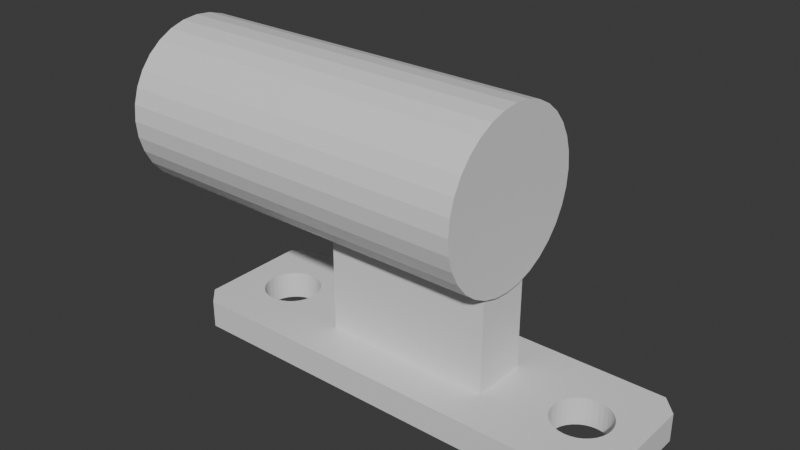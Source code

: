 # Source: barbell-holder.blend  (saved by Blender 4.0.36; exported with 4.5.12 LTS)
import bpy
from mathutils import Matrix  # noqa: F401  (used for matrix-valued properties, if any)

bpy.ops.wm.read_factory_settings(use_empty=True)
scene = bpy.context.scene
scene.name = 'Scene'

# ---- collections
col_collection = bpy.data.collections.new('Collection'); scene.collection.children.link(col_collection)

# ---- materials (node trees are filled in below, after node groups)
mat_material_003 = bpy.data.materials.new('Material.003')
mat_material_003.alpha_threshold = 0.0
mat_material_003.use_transparent_shadow = False
mat_material_003.roughness = 0.5
mat_material_003.line_color = (0.0, 0.0, 0.0, 1.0)

# ---- material node trees
mat_material_003.use_nodes = True; mat_material_003.node_tree.nodes.clear()
_N = mat_material_003.node_tree.nodes; _L = mat_material_003.node_tree.links
n0 = _N.new('ShaderNodeOutputMaterial'); n0.name = 'Material Output'; n0.location = (300, 300)
n1 = _N.new('ShaderNodeBsdfPrincipled'); n1.name = 'Principled BSDF'; n1.location = (10, 300)
n1.inputs[3].default_value = 1.45
_L.new(n1.outputs[0], n0.inputs[0])
n0.is_active_output = True

# ---- world
world_world = bpy.data.worlds.new('World'); scene.world = world_world
world_world.use_nodes = True; world_world.node_tree.nodes.clear()
_N = world_world.node_tree.nodes; _L = world_world.node_tree.links
n0 = _N.new('ShaderNodeOutputWorld'); n0.name = 'World Output'; n0.location = (300, 300)
n1 = _N.new('ShaderNodeBackground'); n1.name = 'Background'; n1.location = (10, 300)
n1.inputs[0].default_value = (0.05088, 0.05088, 0.05088, 1.0)
_L.new(n1.outputs[0], n0.inputs[0])
n0.is_active_output = True
world_world.color = (0.05088, 0.05088, 0.05088)
world_world.use_sun_shadow = False
world_world.sun_shadow_jitter_overblur = 0.0

# ---- meshes
me_cube_007 = bpy.data.meshes.new('Cube.007')
me_cube_007.from_pydata([(0.0009273, 0.3937, 19.46), (1.0, 0.9291, 1.0), (0.7695, 1.0, 1.0), (0.000404, 0.2708, 18.11), (0.7695, 1.0, -1.0), (0.00107, -1.254, 19.46), (1.0, 0.9291, -1.0), (0.235, 0.3937, 19.35), (0.7695, -1.0, 1.0), (0.1818, 0.2708, 18.03), (1.0, -0.9291, 1.0), (0.2352, -1.254, 19.35), (0.4601, 0.3937, 19.01), (1.0, -0.9291, -1.0), (0.3563, 0.2708, 17.76), (0.7695, -1.0, -1.0), (0.4603, -1.254, 19.01), (-0.7572, 1.0, 1.0), (-1.0, 0.9291, 1.0), (0.6676, 0.3937, 18.45), (0.5171, 0.2708, 17.33), (-1.0, 0.9291, -1.0), (-0.7572, 1.0, -1.0), (0.6678, -1.254, 18.45), (-1.0, -0.9291, 1.0), (0.8495, 0.3937, 17.71), (0.658, 0.2708, 16.75), (-0.7572, -1.0, 1.0), (-0.7572, -1.0, -1.0), (0.8496, -1.254, 17.71), (0.9987, 0.3937, 16.8), (-1.0, -0.9291, -1.0), (0.7737, 0.2708, 16.05), (-0.4, 0.75, -1.0), (0.9988, -1.254, 16.8), (-0.3923, 0.7256, -1.0), (1.11, 0.3937, 15.76), (-0.3923, 0.7744, -1.0), (0.8596, 0.2708, 15.24), (-0.3696, 0.7978, -1.0), (1.11, -1.254, 15.76), (-0.3696, 0.7022, -1.0), (1.178, 0.3937, 14.64), (-0.3326, 0.8194, -1.0), (-0.3326, 0.6806, -1.0), (0.9125, 0.2708, 14.37), (1.178, -1.254, 14.64), (-0.2828, 0.8384, -1.0), (-0.2828, 0.6616, -1.0), (1.201, 0.3937, 13.46), (-0.2222, 0.8539, -1.0), (0.9304, 0.2708, 13.46), (1.201, -1.254, 13.46), (-0.2222, 0.6461, -1.0), (1.178, 0.3937, 12.29), (-0.1531, 0.8655, -1.0), (0.9125, 0.2708, 12.56), (-0.1531, 0.6345, -1.0), (1.178, -1.254, 12.29), (-0.07804, 0.6274, -1.0), (0.8596, 0.2708, 11.69), (-0.07804, 0.8726, -1.0), (1.11, 0.3937, 11.17), (0.0, 0.625, -1.0), (1.11, -1.254, 11.17), (0.0, 0.875, -1.0), (0.07804, 0.6274, -1.0), (0.9987, 0.3937, 10.13), (0.7737, 0.2708, 10.88), (0.07804, 0.8726, -1.0), (0.9988, -1.254, 10.13), (0.1531, 0.6345, -1.0), (0.8495, 0.3937, 9.222), (0.1531, 0.8655, -1.0), (0.2222, 0.6461, -1.0), (0.658, 0.2708, 10.18), (0.2222, 0.8539, -1.0), (0.8496, -1.254, 9.222), (0.6676, 0.3937, 8.476), (0.3326, 0.6806, -1.0), (0.3326, 0.8194, -1.0), (0.5171, 0.2708, 9.599), (0.6678, -1.254, 8.476), (0.4, 0.75, -1.0), (0.3923, 0.7744, -1.0), (0.4601, 0.3937, 7.922), (0.3923, 0.7256, -1.0), (0.3563, 0.2708, 9.169), (0.3696, 0.7978, -1.0), (0.4603, -1.254, 7.922), (0.3696, 0.7022, -1.0), (0.1818, 0.2708, 8.904), (0.235, 0.3937, 7.58), (0.2828, 0.8384, -1.0), (0.2352, -1.254, 7.58), (0.2828, 0.6616, -1.0), (-0.4, -0.75, -1.0), (0.0009275, 0.3937, 7.465), (-0.3923, -0.7744, -1.0), (0.000404, 0.2708, 8.815), (0.00107, -1.254, 7.465), (-0.3923, -0.7256, -1.0), (-0.2332, 0.3937, 7.58), (-0.3696, -0.7978, -1.0), (-0.181, 0.2708, 8.904), (-0.3696, -0.7022, -1.0), (-0.233, -1.254, 7.58), (-0.3326, -0.8194, -1.0), (-0.3326, -0.6806, -1.0), (-0.4583, 0.3937, 7.922), (-0.3555, 0.2708, 9.169), (-0.2828, -0.8384, -1.0), (-0.2828, -0.6616, -1.0), (-0.4582, -1.254, 7.922), (-0.6658, 0.3937, 8.476), (-0.2222, -0.8539, -1.0), (-0.5163, 0.2708, 9.599), (-0.2222, -0.6461, -1.0), (-0.1531, -0.8655, -1.0), (-0.6656, -1.254, 8.476), (-0.1531, -0.6345, -1.0), (-0.8476, 0.3937, 9.222), (-0.07804, -0.8726, -1.0), (-0.6572, 0.2708, 10.18), (-0.8475, -1.254, 9.222), (-0.07804, -0.6274, -1.0), (0.07804, -0.8726, -1.0), (-0.9968, 0.3937, 10.13), (0.07804, -0.6274, -1.0), (-0.7729, 0.2708, 10.88), (-0.9967, -1.254, 10.13), (0.2828, -0.8384, -1.0), (0.2828, -0.6616, -1.0), (-1.108, 0.3937, 11.17), (-0.8588, 0.2708, 11.69), (0.2222, -0.8539, -1.0), (-1.108, -1.254, 11.17), (0.2222, -0.6461, -1.0), (-1.176, 0.3937, 12.29), (0.1531, -0.8655, -1.0), (0.1531, -0.6345, -1.0), (-0.9117, 0.2708, 12.56), (0.3326, -0.8194, -1.0), (-1.176, -1.254, 12.29), (0.3326, -0.6806, -1.0), (-1.199, 0.3937, 13.46), (0.3696, -0.7978, -1.0), (-0.9296, 0.2708, 13.46), (0.3696, -0.7022, -1.0), (-1.199, -1.254, 13.46), (0.4, -0.75, -1.0), (-1.176, 0.3937, 14.64), (0.3923, -0.7744, -1.0), (-0.9117, 0.2708, 14.37), (0.3923, -0.7256, -1.0), (-1.176, -1.254, 14.64), (0.0, -0.625, -1.0), (-1.108, 0.3937, 15.76), (0.0, -0.875, -1.0), (-0.8588, 0.2708, 15.24), (-1.108, -1.254, 15.76), (-0.4, 0.75, 1.0), (-0.9968, 0.3937, 16.8), (-0.3923, 0.7256, 1.0), (-0.3923, 0.7744, 1.0), (-0.7729, 0.2708, 16.05), (-0.9967, -1.254, 16.8), (-0.3696, 0.7978, 1.0), (-0.3696, 0.7022, 1.0), (-0.8476, 0.3937, 17.71), (-0.3326, 0.8194, 1.0), (-0.6572, 0.2708, 16.75), (-0.3326, 0.6806, 1.0), (-0.8475, -1.254, 17.71), (-0.6658, 0.3937, 18.45), (-0.2828, 0.8384, 1.0), (-0.2828, 0.6616, 1.0), (-0.5163, 0.2708, 17.33), (-0.2222, 0.8539, 1.0), (-0.6656, -1.254, 18.45), (-0.2222, 0.6461, 1.0), (-0.4583, 0.3937, 19.01), (-0.1531, 0.8655, 1.0), (-0.3555, 0.2708, 17.76), (-0.1531, 0.6345, 1.0), (-0.4582, -1.254, 19.01), (-0.2332, 0.3937, 19.35), (0.0, 0.625, 1.0), (-0.181, 0.2708, 18.03), (-0.07804, 0.8726, 1.0), (-0.233, -1.254, 19.35), (-0.07804, 0.6274, 1.0), (-0.7722, -1.254, 16.05), (0.07804, 0.6274, 1.0), (0.0, 0.875, 1.0), (-0.6565, -1.254, 16.75), (0.1531, 0.6345, 1.0), (-0.1804, -1.254, 18.03), (0.07804, 0.8726, 1.0), (-0.3548, -1.254, 17.76), (0.2222, 0.6461, 1.0), (-0.5156, -1.254, 17.33), (-0.8581, -1.254, 11.69), (0.1531, 0.8655, 1.0), (-0.9111, -1.254, 12.56), (0.2828, 0.6616, 1.0), (-0.5156, -1.254, 9.599), (0.2828, 0.8384, 1.0), (0.2222, 0.8539, 1.0), (-0.6565, -1.254, 10.18), (-0.7722, -1.254, 10.88), (0.3326, 0.6806, 1.0), (0.3326, 0.8194, 1.0), (0.1825, -1.254, 8.904), (0.357, -1.254, 9.169), (0.3696, 0.7022, 1.0), (0.3696, 0.7978, 1.0), (0.6587, -1.254, 10.18), (0.4, 0.75, 1.0), (0.7743, -1.254, 10.88), (0.5178, -1.254, 9.599), (0.3923, 0.7256, 1.0), (0.5178, -1.254, 17.33), (0.3923, 0.7744, 1.0), (0.6587, -1.254, 16.75), (-0.4, -0.75, 1.0), (0.8603, -1.254, 15.24), (-0.3923, -0.7744, 1.0), (-0.3923, -0.7256, 1.0), (0.9132, -1.254, 14.37), (-0.3696, -0.7022, 1.0), (0.7743, -1.254, 16.05), (-0.9289, -1.254, 13.46), (-0.3696, -0.7978, 1.0), (-0.8581, -1.254, 15.24), (-0.3326, -0.6806, 1.0), (-0.9111, -1.254, 14.37), (-0.3326, -0.8194, 1.0), (-0.3548, -1.254, 9.169), (-0.2828, -0.6616, 1.0), (0.00107, -1.254, 18.11), (-0.2828, -0.8384, 1.0), (-0.2222, -0.6461, 1.0), (0.1825, -1.254, 18.03), (0.00107, -1.254, 8.815), (-0.2222, -0.8539, 1.0), (-0.1804, -1.254, 8.904), (-0.1531, -0.6345, 1.0), (0.357, -1.254, 17.76), (-0.1531, -0.8655, 1.0), (-0.07804, -0.6274, 1.0), (0.8603, -1.254, 11.69), (0.9311, -1.254, 13.46), (-0.07804, -0.8726, 1.0), (0.0, -0.625, 1.0), (0.9132, -1.254, 12.56), (0.0, -0.875, 1.0), (0.07804, -0.6274, 1.0), (0.07804, -0.8726, 1.0), (0.1531, -0.6345, 1.0), (0.1531, -0.8655, 1.0), (0.2828, -0.8384, 1.0), (0.2222, -0.6461, 1.0), (0.2222, -0.8539, 1.0), (0.3326, -0.8194, 1.0), (0.2828, -0.6616, 1.0), (0.3696, -0.7978, 1.0), (0.3326, -0.6806, 1.0), (0.3696, -0.7022, 1.0), (0.4, -0.75, 1.0), (0.3923, -0.7256, 1.0), (0.3923, -0.7744, 1.0), (0.4, 0.375, 1.0), (0.4, -0.375, 1.0), (0.0, -0.375, 1.0), (0.0, 0.375, 1.0), (-0.4, -0.375, 1.0), (-0.4, 0.375, 1.0), (-0.4, -0.375, 7.833), (-0.4, 0.375, 7.833), (0.4, 0.375, 7.83), (0.4, -0.375, 7.83), (-0.2331, -0.375, 7.58), (0.0009939, -0.375, 7.465), (0.2351, -0.375, 7.58), (-0.2332, 0.375, 7.58), (0.0009291, 0.375, 7.465), (0.235, 0.375, 7.58)], [], [(39, 37, 22, 4, 6, 83, 84, 88, 80, 93, 76, 73, 69, 65, 61, 55, 50, 47, 43), (86, 83, 6, 13, 15, 152, 150, 154, 148, 144, 132, 137, 140, 128, 156, 125, 120, 117, 112, 108, 105, 101, 96, 31, 21, 22, 37, 33, 35, 41, 44, 48, 53, 57, 59, 63, 66, 71, 74, 95, 79, 90), (146, 152, 15, 28, 31, 96, 98, 103, 107, 111, 115, 118, 122, 158, 126, 139, 135, 131, 142), (31, 24, 18, 21), (15, 8, 27, 28), (216, 223, 2, 17, 18, 161, 164, 167, 170, 175, 178, 182, 189, 194, 198, 203, 208, 207, 212), (233, 227, 27, 8, 10, 269, 271, 266, 264, 261, 263, 260, 258, 256, 253, 249, 245, 241, 237), (273, 274, 254, 257, 259, 262, 265, 267, 268, 270, 269, 10, 1, 2, 223, 218, 221, 215, 211, 205, 200, 196, 193, 187, 275, 272), (277, 275, 187, 191, 184, 180, 176, 172, 168, 163, 161, 18, 24, 27, 227, 225, 228, 230, 235, 239, 242, 247, 250, 254, 274, 276), (6, 1, 10, 13), (1, 6, 4, 2), (28, 27, 24, 31), (8, 15, 13, 10), (17, 22, 21, 18), (22, 17, 2, 4), (83, 86, 221, 218), (86, 90, 215, 221), (90, 79, 211, 215), (79, 95, 205, 211), (95, 74, 200, 205), (74, 71, 196, 200), (71, 66, 193, 196), (66, 63, 187, 193), (63, 59, 191, 187), (59, 57, 184, 191), (57, 53, 180, 184), (53, 48, 176, 180), (48, 44, 172, 176), (44, 41, 168, 172), (168, 41, 35, 163), (163, 35, 33, 161), (161, 33, 37, 164), (164, 37, 39, 167), (167, 39, 43, 170), (170, 43, 47, 175), (175, 47, 50, 178), (178, 50, 55, 182), (182, 55, 61, 189), (189, 61, 65, 194), (194, 65, 69, 198), (198, 69, 73, 203), (203, 73, 76, 208), (208, 76, 93, 207), (207, 93, 80, 212), (212, 80, 88, 216), (88, 84, 223, 216), (84, 83, 218, 223), (150, 152, 271, 269), (152, 146, 266, 271), (146, 142, 264, 266), (142, 131, 261, 264), (131, 135, 263, 261), (135, 139, 260, 263), (139, 126, 258, 260), (126, 158, 256, 258), (158, 122, 253, 256), (122, 118, 249, 253), (118, 115, 245, 249), (115, 111, 241, 245), (111, 107, 237, 241), (107, 103, 233, 237), (233, 103, 98, 227), (227, 98, 96, 225), (225, 96, 101, 228), (228, 101, 105, 230), (230, 105, 108, 235), (235, 108, 112, 239), (239, 112, 117, 242), (242, 117, 120, 247), (247, 120, 125, 250), (250, 125, 156, 254), (254, 156, 128, 257), (257, 128, 140, 259), (259, 140, 137, 262), (262, 137, 132, 265), (265, 132, 144, 267), (267, 144, 148, 268), (148, 154, 270, 268), (154, 150, 269, 270), (277, 276, 278, 279), (272, 273, 281, 280), (273, 276, 278, 282, 283, 284, 281), (279, 277, 272, 280, 287, 286, 285), (0, 5, 11, 7), (7, 11, 16, 12), (12, 16, 23, 19), (19, 23, 29, 25), (25, 29, 34, 30), (30, 34, 40, 36), (36, 40, 46, 42), (42, 46, 52, 49), (49, 52, 58, 54), (54, 58, 64, 62), (62, 64, 70, 67), (67, 70, 77, 72), (72, 77, 82, 78), (78, 82, 89, 85), (287, 92, 85, 89, 94, 284, 281, 280), (97, 92, 287, 286), (94, 100, 283, 284), (100, 106, 282, 283), (102, 97, 286, 285), (106, 113, 109, 102, 285, 279, 278, 282), (109, 113, 119, 114), (114, 119, 124, 121), (121, 124, 130, 127), (127, 130, 136, 133), (133, 136, 143, 138), (138, 143, 149, 145), (145, 149, 155, 151), (151, 155, 160, 157), (157, 160, 166, 162), (162, 166, 173, 169), (169, 173, 179, 174), (174, 179, 185, 181), (181, 185, 190, 186), (186, 190, 5, 0), (179, 173, 166, 160, 155, 149, 143, 136, 130, 210, 202, 204, 232, 236, 234, 192, 195, 201), (209, 210, 130, 124, 119, 113, 106, 100, 94, 89, 82, 77, 70, 64, 58, 52, 46, 40, 34, 29, 23, 16, 11, 5, 190, 185, 179, 201, 199, 197, 240, 243, 248, 222, 224, 231, 226, 229, 252, 255, 251, 219, 217, 220, 214, 213, 244, 246, 238, 206), (240, 3, 9, 243), (243, 9, 14, 248), (248, 14, 20, 222), (222, 20, 26, 224), (26, 32, 231, 224), (32, 38, 226, 231), (38, 45, 229, 226), (45, 51, 252, 229), (51, 56, 255, 252), (56, 60, 251, 255), (60, 68, 219, 251), (68, 75, 217, 219), (75, 81, 220, 217), (81, 87, 214, 220), (87, 91, 213, 214), (91, 99, 244, 213), (99, 104, 246, 244), (104, 110, 238, 246), (110, 116, 206, 238), (116, 123, 209, 206), (209, 123, 129, 210), (210, 129, 134, 202), (202, 134, 141, 204), (204, 141, 147, 232), (232, 147, 153, 236), (236, 153, 159, 234), (234, 159, 165, 192), (192, 165, 171, 195), (195, 171, 177, 201), (201, 177, 183, 199), (199, 183, 188, 197), (197, 188, 3, 240), (99, 91, 87, 81, 75, 68, 60, 56, 51, 45, 38, 32, 26, 20, 14, 9, 3, 188, 183, 177, 171, 165, 159, 153, 147, 141, 134, 129, 123, 116, 110, 104), (186, 0, 7, 12, 19, 25, 30, 36, 42, 49, 54, 62, 67, 72, 78, 85, 92, 97, 102, 109, 114, 121, 127, 133, 138, 145, 151, 157, 162, 169, 174, 181)])
_uv = me_cube_007.uv_layers.new(name='UVMap')
_uv.uv.foreach_set('vector', [0.1959, 0.5253, 0.1931, 0.5282, 0.1339, 0.5, 0.3661, 0.5, 0.375, 0.5089, 0.3062, 0.5313, 0.3055, 0.5282, 0.3026, 0.5253, 0.2976, 0.5226, 0.2906, 0.5202, 0.2819, 0.5183, 0.2718, 0.5168, 0.2607, 0.5159, 0.2492, 0.5156, 0.2376, 0.5159, 0.2266, 0.5168, 0.2165, 0.5183, 0.2078, 0.5202, 0.2009, 0.5226, 0.3048, 0.5343, 0.3062, 0.5313, 0.375, 0.5089, 0.375, 0.7411, 0.3661, 0.75, 0.3055, 0.7218, 0.3062, 0.7188, 0.3048, 0.7157, 0.3013, 0.7128, 0.296, 0.7101, 0.2889, 0.7077, 0.2804, 0.7058, 0.2708, 0.7043, 0.2603, 0.7034, 0.2494, 0.7031, 0.2385, 0.7034, 0.228, 0.7043, 0.2183, 0.7058, 0.2098, 0.7077, 0.2028, 0.7101, 0.1974, 0.7128, 0.194, 0.7157, 0.1925, 0.7188, 0.125, 0.7411, 0.125, 0.5089, 0.1339, 0.5, 0.1931, 0.5282, 0.1925, 0.5312, 0.194, 0.5343, 0.1974, 0.5372, 0.2028, 0.5399, 0.2098, 0.5423, 0.2183, 0.5442, 0.228, 0.5457, 0.2385, 0.5466, 0.2494, 0.5469, 0.2603, 0.5466, 0.2708, 0.5457, 0.2804, 0.5442, 0.2889, 0.5423, 0.296, 0.5399, 0.3013, 0.5372, 0.3026, 0.7247, 0.3055, 0.7218, 0.3661, 0.75, 0.1339, 0.75, 0.125, 0.7411, 0.1925, 0.7188, 0.1931, 0.7218, 0.1959, 0.7247, 0.2009, 0.7274, 0.2078, 0.7298, 0.2165, 0.7317, 0.2266, 0.7332, 0.2376, 0.7341, 0.2492, 0.7344, 0.2607, 0.7341, 0.2718, 0.7332, 0.2819, 0.7317, 0.2906, 0.7298, 0.2976, 0.7274, 0.375, 0.008861, 0.625, 0.008861, 0.625, 0.2411, 0.375, 0.2411, 0.375, 0.7589, 0.625, 0.7589, 0.625, 0.9911, 0.375, 0.9911, 0.6974, 0.5253, 0.6945, 0.5282, 0.6339, 0.5, 0.8661, 0.5, 0.875, 0.5089, 0.8075, 0.5313, 0.8069, 0.5282, 0.8041, 0.5253, 0.7991, 0.5226, 0.7922, 0.5202, 0.7835, 0.5183, 0.7734, 0.5168, 0.7624, 0.5159, 0.7508, 0.5156, 0.7393, 0.5159, 0.7282, 0.5168, 0.7181, 0.5183, 0.7094, 0.5202, 0.7024, 0.5226, 0.8041, 0.7247, 0.8069, 0.7218, 0.8661, 0.75, 0.6339, 0.75, 0.625, 0.7411, 0.6938, 0.7188, 0.6945, 0.7218, 0.6974, 0.7247, 0.7024, 0.7274, 0.7094, 0.7298, 0.7181, 0.7317, 0.7282, 0.7332, 0.7393, 0.7341, 0.7508, 0.7344, 0.7624, 0.7341, 0.7734, 0.7332, 0.7835, 0.7317, 0.7922, 0.7298, 0.7991, 0.7274, 0.698, 0.6719, 0.7504, 0.6719, 0.7506, 0.7031, 0.7397, 0.7034, 0.7292, 0.7043, 0.7196, 0.7058, 0.7111, 0.7077, 0.704, 0.7101, 0.6987, 0.7128, 0.6952, 0.7157, 0.6938, 0.7188, 0.625, 0.7411, 0.625, 0.5089, 0.6339, 0.5, 0.6945, 0.5282, 0.6938, 0.5312, 0.6952, 0.5343, 0.6987, 0.5372, 0.704, 0.5399, 0.7111, 0.5423, 0.7196, 0.5442, 0.7292, 0.5457, 0.7397, 0.5466, 0.7506, 0.5469, 0.7505, 0.5781, 0.6973, 0.5781, 0.8028, 0.5781, 0.7505, 0.5781, 0.7506, 0.5469, 0.7615, 0.5466, 0.772, 0.5457, 0.7817, 0.5442, 0.7902, 0.5423, 0.7972, 0.5399, 0.8026, 0.5372, 0.806, 0.5343, 0.8075, 0.5313, 0.875, 0.5089, 0.875, 0.7411, 0.8661, 0.75, 0.8069, 0.7218, 0.8075, 0.7187, 0.806, 0.7157, 0.8026, 0.7128, 0.7972, 0.7101, 0.7902, 0.7077, 0.7817, 0.7058, 0.772, 0.7043, 0.7615, 0.7034, 0.7506, 0.7031, 0.7504, 0.6719, 0.8035, 0.6719, 0.375, 0.5089, 0.625, 0.5089, 0.625, 0.7411, 0.375, 0.7411, 0.625, 0.5089, 0.375, 0.5089, 0.375, 0.4911, 0.625, 0.4911, 0.375, 0.0, 0.625, 0.0, 0.625, 0.008861, 0.375, 0.008861, 0.625, 0.7589, 0.375, 0.7589, 0.375, 0.7411, 0.625, 0.7411, 0.625, 0.2589, 0.375, 0.2589, 0.375, 0.2411, 0.625, 0.2411, 0.375, 0.2589, 0.625, 0.2589, 0.625, 0.4911, 0.375, 0.4911, 1.0, 0.7273, 0.9688, 0.7273, 0.9688, 0.7727, 1.0, 0.7727, 0.9688, 0.7273, 0.9375, 0.7273, 0.9375, 0.7727, 0.9688, 0.7727, 0.9375, 0.7273, 0.9062, 0.7273, 0.9062, 0.7727, 0.9375, 0.7727, 0.9062, 0.7273, 0.875, 0.7273, 0.875, 0.7727, 0.9062, 0.7727, 0.875, 0.7273, 0.8438, 0.7273, 0.8438, 0.7727, 0.875, 0.7727, 0.8438, 0.7273, 0.8125, 0.7273, 0.8125, 0.7727, 0.8438, 0.7727, 0.8125, 0.7273, 0.7812, 0.7273, 0.7812, 0.7727, 0.8125, 0.7727, 0.7812, 0.7273, 0.75, 0.7273, 0.75, 0.7727, 0.7812, 0.7727, 0.75, 0.7273, 0.7188, 0.7273, 0.7188, 0.7727, 0.75, 0.7727, 0.7188, 0.7273, 0.6875, 0.7273, 0.6875, 0.7727, 0.7188, 0.7727, 0.6875, 0.7273, 0.6562, 0.7273, 0.6562, 0.7727, 0.6875, 0.7727, 0.6562, 0.7273, 0.625, 0.7273, 0.625, 0.7727, 0.6562, 0.7727, 0.625, 0.7273, 0.5938, 0.7273, 0.5938, 0.7727, 0.625, 0.7727, 0.5938, 0.7273, 0.5625, 0.7273, 0.5625, 0.7727, 0.5938, 0.7727, 0.5625, 0.7727, 0.5625, 0.7273, 0.5312, 0.7273, 0.5312, 0.7727, 0.5312, 0.7727, 0.5312, 0.7273, 0.5, 0.7273, 0.5, 0.7727, 0.5, 0.7727, 0.5, 0.7273, 0.4688, 0.7273, 0.4688, 0.7727, 0.4688, 0.7727, 0.4688, 0.7273, 0.4375, 0.7273, 0.4375, 0.7727, 0.4375, 0.7727, 0.4375, 0.7273, 0.4062, 0.7273, 0.4062, 0.7727, 0.4062, 0.7727, 0.4062, 0.7273, 0.375, 0.7273, 0.375, 0.7727, 0.375, 0.7727, 0.375, 0.7273, 0.3438, 0.7273, 0.3438, 0.7727, 0.3438, 0.7727, 0.3438, 0.7273, 0.3125, 0.7273, 0.3125, 0.7727, 0.3125, 0.7727, 0.3125, 0.7273, 0.2812, 0.7273, 0.2812, 0.7727, 0.2812, 0.7727, 0.2812, 0.7273, 0.25, 0.7273, 0.25, 0.7727, 0.25, 0.7727, 0.25, 0.7273, 0.2188, 0.7273, 0.2188, 0.7727, 0.2188, 0.7727, 0.2188, 0.7273, 0.1875, 0.7273, 0.1875, 0.7727, 0.1875, 0.7727, 0.1875, 0.7273, 0.1562, 0.7273, 0.1562, 0.7727, 0.1562, 0.7727, 0.1562, 0.7273, 0.125, 0.7273, 0.125, 0.7727, 0.125, 0.7727, 0.125, 0.7273, 0.09375, 0.7273, 0.09375, 0.7727, 0.09375, 0.7727, 0.09375, 0.7273, 0.0625, 0.7273, 0.0625, 0.7727, 0.0625, 0.7273, 0.03125, 0.7273, 0.03125, 0.7727, 0.0625, 0.7727, 0.03125, 0.7273, 0.0, 0.7273, 0.0, 0.7727, 0.03125, 0.7727, 1.0, 0.7273, 0.9688, 0.7273, 0.9688, 0.7727, 1.0, 0.7727, 0.9688, 0.7273, 0.9375, 0.7273, 0.9375, 0.7727, 0.9688, 0.7727, 0.9375, 0.7273, 0.9062, 0.7273, 0.9062, 0.7727, 0.9375, 0.7727, 0.9062, 0.7273, 0.875, 0.7273, 0.875, 0.7727, 0.9062, 0.7727, 0.875, 0.7273, 0.8438, 0.7273, 0.8438, 0.7727, 0.875, 0.7727, 0.8438, 0.7273, 0.8125, 0.7273, 0.8125, 0.7727, 0.8438, 0.7727, 0.8125, 0.7273, 0.7812, 0.7273, 0.7812, 0.7727, 0.8125, 0.7727, 0.7812, 0.7273, 0.75, 0.7273, 0.75, 0.7727, 0.7812, 0.7727, 0.75, 0.7273, 0.7188, 0.7273, 0.7188, 0.7727, 0.75, 0.7727, 0.7188, 0.7273, 0.6875, 0.7273, 0.6875, 0.7727, 0.7188, 0.7727, 0.6875, 0.7273, 0.6562, 0.7273, 0.6562, 0.7727, 0.6875, 0.7727, 0.6562, 0.7273, 0.625, 0.7273, 0.625, 0.7727, 0.6562, 0.7727, 0.625, 0.7273, 0.5938, 0.7273, 0.5938, 0.7727, 0.625, 0.7727, 0.5938, 0.7273, 0.5625, 0.7273, 0.5625, 0.7727, 0.5938, 0.7727, 0.5625, 0.7727, 0.5625, 0.7273, 0.5312, 0.7273, 0.5312, 0.7727, 0.5312, 0.7727, 0.5312, 0.7273, 0.5, 0.7273, 0.5, 0.7727, 0.5, 0.7727, 0.5, 0.7273, 0.4688, 0.7273, 0.4688, 0.7727, 0.4688, 0.7727, 0.4688, 0.7273, 0.4375, 0.7273, 0.4375, 0.7727, 0.4375, 0.7727, 0.4375, 0.7273, 0.4062, 0.7273, 0.4062, 0.7727, 0.4062, 0.7727, 0.4062, 0.7273, 0.375, 0.7273, 0.375, 0.7727, 0.375, 0.7727, 0.375, 0.7273, 0.3438, 0.7273, 0.3438, 0.7727, 0.3438, 0.7727, 0.3438, 0.7273, 0.3125, 0.7273, 0.3125, 0.7727, 0.3125, 0.7727, 0.3125, 0.7273, 0.2812, 0.7273, 0.2812, 0.7727, 0.2812, 0.7727, 0.2812, 0.7273, 0.25, 0.7273, 0.25, 0.7727, 0.25, 0.7727, 0.25, 0.7273, 0.2188, 0.7273, 0.2188, 0.7727, 0.2188, 0.7727, 0.2188, 0.7273, 0.1875, 0.7273, 0.1875, 0.7727, 0.1875, 0.7727, 0.1875, 0.7273, 0.1562, 0.7273, 0.1562, 0.7727, 0.1562, 0.7727, 0.1562, 0.7273, 0.125, 0.7273, 0.125, 0.7727, 0.125, 0.7727, 0.125, 0.7273, 0.09375, 0.7273, 0.09375, 0.7727, 0.09375, 0.7727, 0.09375, 0.7273, 0.0625, 0.7273, 0.0625, 0.7727, 0.0625, 0.7273, 0.03125, 0.7273, 0.03125, 0.7727, 0.0625, 0.7727, 0.03125, 0.7273, 0.0, 0.7273, 0.0, 0.7727, 0.03125, 0.7727, 0.0, 0.0, 0.0, 0.0, 0.0, 0.0, 0.0, 0.0, 0.0, 0.0, 0.698, 0.6719, 0.03538, 0.03406, 0.0, 0.0, 0.0, 0.0, 0.0, 0.0, 0.0, 0.0, 0.0, 0.0, 0.0, 0.0, 0.0, 0.0, 0.0, 0.0, 0.0, 0.0, 0.0, 0.0, 0.0, 0.0, 0.0, 0.0, 0.0, 0.0, 0.0, 0.0, 0.0, 0.0, 1.0, 0.5, 1.0, 1.0, 0.9688, 1.0, 0.9688, 0.5, 0.9688, 0.5, 0.9688, 1.0, 0.9375, 1.0, 0.9375, 0.5, 0.9375, 0.5, 0.9375, 1.0, 0.9062, 1.0, 0.9062, 0.5, 0.9062, 0.5, 0.9062, 1.0, 0.875, 1.0, 0.875, 0.5, 0.875, 0.5, 0.875, 1.0, 0.8438, 1.0, 0.8438, 0.5, 0.8438, 0.5, 0.8438, 1.0, 0.8125, 1.0, 0.8125, 0.5, 0.8125, 0.5, 0.8125, 1.0, 0.7812, 1.0, 0.7812, 0.5, 0.7812, 0.5, 0.7812, 1.0, 0.75, 1.0, 0.75, 0.5, 0.75, 0.5, 0.75, 1.0, 0.7188, 1.0, 0.7188, 0.5, 0.7188, 0.5, 0.7188, 1.0, 0.6875, 1.0, 0.6875, 0.5, 0.6875, 0.5, 0.6875, 1.0, 0.6562, 1.0, 0.6562, 0.5, 0.6562, 0.5, 0.6562, 1.0, 0.625, 1.0, 0.625, 0.5, 0.625, 0.5, 0.625, 1.0, 0.5938, 1.0, 0.5938, 0.5, 0.5938, 0.5, 0.5938, 1.0, 0.5625, 1.0, 0.5625, 0.5, 0.5312, 0.5057, 0.5312, 0.5, 0.5625, 0.5, 0.5625, 1.0, 0.5312, 1.0, 0.5312, 0.7333, 0.5541, 0.7333, 0.5542, 0.5057, 0.5, 0.5, 0.5312, 0.5, 0.5312, 0.5057, 0.5, 0.5057, 0.5312, 1.0, 0.5, 1.0, 0.5, 0.7333, 0.5312, 0.7333, 0.5, 1.0, 0.4688, 1.0, 0.4688, 0.7333, 0.5, 0.7333, 0.4688, 0.5, 0.5, 0.5, 0.5, 0.5057, 0.4688, 0.5057, 0.4688, 1.0, 0.4375, 1.0, 0.4375, 0.5, 0.4688, 0.5, 0.4688, 0.5057, 0.4456, 0.5057, 0.4456, 0.7333, 0.4688, 0.7333, 0.4375, 0.5, 0.4375, 1.0, 0.4062, 1.0, 0.4062, 0.5, 0.4062, 0.5, 0.4062, 1.0, 0.375, 1.0, 0.375, 0.5, 0.375, 0.5, 0.375, 1.0, 0.3438, 1.0, 0.3438, 0.5, 0.3438, 0.5, 0.3438, 1.0, 0.3125, 1.0, 0.3125, 0.5, 0.3125, 0.5, 0.3125, 1.0, 0.2812, 1.0, 0.2812, 0.5, 0.2812, 0.5, 0.2812, 1.0, 0.25, 1.0, 0.25, 0.5, 0.25, 0.5, 0.25, 1.0, 0.2188, 1.0, 0.2188, 0.5, 0.2188, 0.5, 0.2188, 1.0, 0.1875, 1.0, 0.1875, 0.5, 0.1875, 0.5, 0.1875, 1.0, 0.1562, 1.0, 0.1562, 0.5, 0.1562, 0.5, 0.1562, 1.0, 0.125, 1.0, 0.125, 0.5, 0.125, 0.5, 0.125, 1.0, 0.09375, 1.0, 0.09375, 0.5, 0.09375, 0.5, 0.09375, 1.0, 0.0625, 1.0, 0.0625, 0.5, 0.0625, 0.5, 0.0625, 1.0, 0.03125, 1.0, 0.03125, 0.5, 0.03125, 0.5, 0.03125, 1.0, 0.0, 1.0, 0.0, 0.5, 0.09375, 1.0, 0.16, 1.0, 0.1071, 1.0, 0.1875, 1.0, 0.2188, 1.0, 0.25, 1.0, 0.2188, 1.0, 0.1875, 1.0, 0.1562, 1.0, 0.1788, 1.0, 0.2018, 1.0, 0.2258, 1.0, 0.25, 1.0, 0.2258, 1.0, 0.2018, 1.0, 0.1121, 1.0, 0.09978, 1.0, 0.1934, 1.0, 0.392, 1.0, 0.366, 1.0, 0.3949, 1.0, 0.3585, 1.0, 0.39, 1.0, 0.4375, 1.0, 0.4688, 1.0, 0.5, 1.0, 0.4688, 1.0, 0.4375, 1.0, 0.39, 1.0, 0.3585, 1.0, 0.3949, 1.0, 0.6875, 1.0, 0.7188, 1.0, 0.75, 1.0, 0.7188, 1.0, 0.6875, 1.0, 0.6562, 1.0, 0.625, 1.0, 0.5938, 1.0, 0.5625, 1.0, 0.5312, 1.0, 0.5, 1.0, 0.5312, 1.0, 0.5625, 1.0, 0.5938, 1.0, 0.6379, 1.0, 0.6228, 1.0, 0.6117, 1.0, 0.6079, 1.0, 0.6117, 1.0, 0.6228, 1.0, 0.6379, 1.0, 0.6576, 1.0, 0.6788, 1.0, 0.7018, 1.0, 0.7258, 1.0, 0.75, 1.0, 0.7258, 1.0, 0.7018, 1.0, 0.366, 1.0, 0.392, 1.0, 0.4288, 1.0, 0.3608, 1.0, 0.3719, 1.0, 0.3757, 1.0, 0.3719, 1.0, 0.3608, 1.0, 0.4288, 1.0, 1.0, 0.8785, 1.0, 0.5, 0.9688, 0.5, 0.9688, 0.8785, 0.9688, 0.8785, 0.9688, 0.5, 0.9375, 0.5, 0.9375, 0.8785, 0.9375, 0.8785, 0.9375, 0.5, 0.9062, 0.5, 0.9062, 0.8785, 0.9062, 0.8785, 0.9062, 0.5, 0.875, 0.5, 0.875, 0.8785, 0.875, 0.5, 0.8438, 0.5, 0.8438, 0.8785, 0.875, 0.8785, 0.8438, 0.5, 0.8125, 0.5, 0.8125, 0.8785, 0.8438, 0.8785, 0.8125, 0.5, 0.7812, 0.5, 0.7812, 0.8785, 0.8125, 0.8785, 0.7812, 0.5, 0.75, 0.5, 0.75, 0.8785, 0.7812, 0.8785, 0.75, 0.5, 0.7188, 0.5, 0.7188, 0.8785, 0.75, 0.8785, 0.7188, 0.5, 0.6875, 0.5, 0.6875, 0.8785, 0.7188, 0.8785, 0.6875, 0.5, 0.6562, 0.5, 0.6562, 0.8785, 0.6875, 0.8785, 0.6562, 0.5, 0.625, 0.5, 0.625, 0.8785, 0.6562, 0.8785, 0.625, 0.5, 0.5938, 0.5, 0.5938, 0.8785, 0.625, 0.8785, 0.5938, 0.5, 0.5625, 0.5, 0.5625, 0.8785, 0.5938, 0.8785, 0.5625, 0.5, 0.5312, 0.5, 0.5312, 0.8785, 0.5625, 0.8785, 0.5312, 0.5, 0.5, 0.5, 0.5, 0.8785, 0.5312, 0.8785, 0.5, 0.5, 0.4688, 0.5, 0.4688, 0.8785, 0.5, 0.8785, 0.4688, 0.5, 0.4375, 0.5, 0.4375, 0.8785, 0.4688, 0.8785, 0.4375, 0.5, 0.4062, 0.5, 0.4062, 0.8785, 0.4375, 0.8785, 0.4062, 0.5, 0.375, 0.5, 0.375, 0.8785, 0.4062, 0.8785, 0.375, 0.8785, 0.375, 0.5, 0.3438, 0.5, 0.3438, 0.8785, 0.3438, 0.8785, 0.3438, 0.5, 0.3125, 0.5, 0.3125, 0.8785, 0.3125, 0.8785, 0.3125, 0.5, 0.2812, 0.5, 0.2812, 0.8785, 0.2812, 0.8785, 0.2812, 0.5, 0.25, 0.5, 0.25, 0.8785, 0.25, 0.8785, 0.25, 0.5, 0.2188, 0.5, 0.2188, 0.8785, 0.2188, 0.8785, 0.2188, 0.5, 0.1875, 0.5, 0.1875, 0.8785, 0.1875, 0.8785, 0.1875, 0.5, 0.1562, 0.5, 0.1562, 0.8785, 0.1562, 0.8785, 0.1562, 0.5, 0.125, 0.5, 0.125, 0.8785, 0.125, 0.8785, 0.125, 0.5, 0.09375, 0.5, 0.09375, 0.8785, 0.09375, 0.8785, 0.09375, 0.5, 0.0625, 0.5, 0.0625, 0.8785, 0.0625, 0.8785, 0.0625, 0.5, 0.03125, 0.5, 0.03125, 0.8785, 0.03125, 0.8785, 0.03125, 0.5, 0.0, 0.5, 0.0, 0.8785, 0.75, 0.01, 0.7032, 0.01461, 0.6582, 0.02827, 0.6167, 0.05045, 0.5803, 0.4197, 0.5504, 0.3833, 0.5283, 0.3418, 0.5146, 0.2968, 0.51, 0.25, 0.5146, 0.2968, 0.5283, 0.3418, 0.9496, 0.1167, 0.9197, 0.08029, 0.8833, 0.05045, 0.8418, 0.02827, 0.7968, 0.01461, 0.75, 0.01, 0.7968, 0.01461, 0.8418, 0.02827, 0.8833, 0.05045, 0.9197, 0.08029, 0.9496, 0.1167, 0.5283, 0.3418, 0.5146, 0.2968, 0.51, 0.25, 0.5146, 0.2968, 0.5283, 0.3418, 0.5504, 0.3833, 0.5803, 0.4197, 0.6167, 0.05045, 0.6582, 0.02827, 0.7032, 0.01461, 0.03125, 0.5, 1.0, 0.5, 0.03125, 0.5, 0.0625, 0.5, 0.09375, 0.5, 0.125, 0.5, 0.8438, 0.5, 0.8125, 0.5, 0.7812, 0.5, 0.75, 0.5, 0.7188, 0.5, 0.6875, 0.5, 0.6562, 0.5, 0.625, 0.5, 0.5938, 0.5, 0.5625, 0.5, 0.5312, 0.5, 0.5, 0.5, 0.5313, 0.5, 0.5625, 0.5, 0.5938, 0.5, 0.625, 0.5, 0.6563, 0.5, 0.6875, 0.5, 0.7188, 0.5, 0.75, 0.5, 0.7813, 0.5, 0.8125, 0.5, 0.8438, 0.5, 0.125, 0.5, 0.09375, 0.5, 0.0625, 0.5])
me_cube_007.materials.append(mat_material_003)
me_cube_007.use_mirror_vertex_groups = False
me_cube_007.update()

# ---- objects
ob_bar_holder = bpy.data.objects.new('bar-holder', me_cube_007)

# ---- transforms, parenting, visibility, modifiers, constraints
ob_bar_holder.location = (-17.53, 0.0, 2.036)
ob_bar_holder.rotation_euler = (3.142, 3.142, 1.571)
ob_bar_holder.scale = (5.0, 16.0, 1.0)
ob_bar_holder.lock_rotations_4d = False
ob_bar_holder.empty_display_type = 'ARROWS'
ob_bar_holder.lineart.crease_threshold = 0.0

# ---- collection membership
col_collection.objects.link(ob_bar_holder)

# ---- scene / render settings (as saved in the file)
scene.frame_start = 1; scene.frame_end = 250; scene.frame_set(1)
scene.render.engine = 'BLENDER_EEVEE_NEXT'
scene.cycles.sampling_pattern = 'TABULATED_SOBOL'
scene.unit_settings.scale_length = 0.001
bpy.context.view_layer.update()

# ---- added for rendering (the .blend has no active camera and no usable light): camera, sun
cam_auto = bpy.data.cameras.new('AutoCamera')
cam_auto.lens = 50.0
cam_auto.sensor_width = 36.0
cam_auto.clip_end = 1000.0
ob_auto_camera = bpy.data.objects.new('AutoCamera', cam_auto)
scene.collection.objects.link(ob_auto_camera)
ob_auto_camera.location = (20.3745, -47.9297, 43.2182)
ob_auto_camera.rotation_euler = (1.09748, -7.21219e-08, 0.694738)
scene.camera = ob_auto_camera
light_auto_sun = bpy.data.lights.new('AutoSun', 'SUN')
light_auto_sun.energy = 3.0
light_auto_sun.angle = 0.0523599
ob_auto_sun = bpy.data.objects.new('AutoSun', light_auto_sun)
scene.collection.objects.link(ob_auto_sun)
ob_auto_sun.rotation_euler = (0.872665, 0.174533, 0.523599)
bpy.context.view_layer.update()
